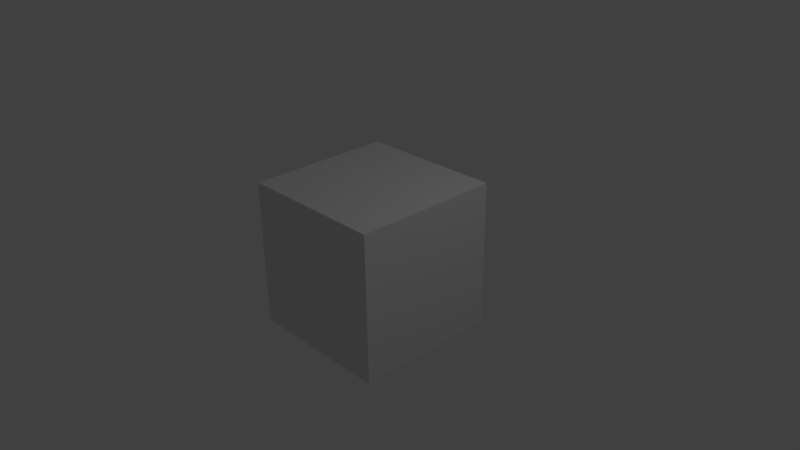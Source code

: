 # Source: Enrich_requirements.blend  (saved by Blender 2.78.0; exported with 4.5.12 LTS)
import bpy
from mathutils import Matrix  # noqa: F401  (used for matrix-valued properties, if any)

bpy.ops.wm.read_factory_settings(use_empty=True)
scene = bpy.context.scene
scene.name = 'Scene'

# ---- collections
col_collection_1 = bpy.data.collections.new('Collection 1'); scene.collection.children.link(col_collection_1)

# ---- materials (node trees are filled in below, after node groups)
mat_material = bpy.data.materials.new('Material')
mat_material.alpha_threshold = 0.0
mat_material.use_transparent_shadow = False
mat_material.roughness = 0.5
mat_material.line_color = (0.0, 0.0, 0.0, 1.0)

# ---- material node trees

# ---- world
world_world = bpy.data.worlds.new('World'); scene.world = world_world
world_world.color = (0.05088, 0.05088, 0.05088)
world_world.use_sun_shadow = False
world_world.sun_shadow_jitter_overblur = 0.0
world_world.cycles.sampling_method = 'MANUAL'

# ---- cameras
cam_camera = bpy.data.cameras.new('Camera')
cam_camera.clip_end = 100.0
cam_camera.lens = 35.0
cam_camera.sensor_width = 32.0
cam_camera.sensor_height = 18.0
cam_camera.ortho_scale = 7.314
cam_camera.dof.focus_distance = 0.0
cam_camera.dof.aperture_fstop = 128.0

# ---- lights
light_lamp = bpy.data.lights.new('Lamp', 'POINT')
light_lamp.transmission_factor = 0.0
light_lamp.cutoff_distance = 30.0
light_lamp.energy = 100.0
light_lamp.shadow_buffer_clip_start = 1.001
light_lamp.shadow_soft_size = 0.1
light_lamp.shadow_maximum_resolution = 0.006
light_lamp.use_absolute_resolution = True

# ---- meshes
me_cube = bpy.data.meshes.new('Cube')
me_cube.from_pydata([(1.0, 1.0, -1.0), (1.0, -1.0, -1.0), (-1.0, -1.0, -1.0), (-1.0, 1.0, -1.0), (1.0, 1.0, 1.0), (1.0, -1.0, 1.0), (-1.0, -1.0, 1.0), (-1.0, 1.0, 1.0)], [], [(0, 1, 2, 3), (4, 7, 6, 5), (0, 4, 5, 1), (1, 5, 6, 2), (2, 6, 7, 3), (4, 0, 3, 7)])
me_cube.materials.append(mat_material)
me_cube.use_remesh_preserve_volume = False
me_cube.use_remesh_preserve_attributes = False
me_cube.use_mirror_vertex_groups = False
me_cube.update()

# ---- objects
ob_cube = bpy.data.objects.new('Cube', me_cube)
ob_lamp = bpy.data.objects.new('Lamp', light_lamp)
ob_camera = bpy.data.objects.new('Camera', cam_camera)

# ---- transforms, parenting, visibility, modifiers, constraints
ob_cube.location = (0.0, 0.0, 0.0)
ob_cube.lock_rotations_4d = False
ob_cube.empty_display_type = 'ARROWS'
ob_cube.lineart.crease_threshold = 0.0
ob_lamp.location = (4.076, 1.005, 5.904)
ob_lamp.rotation_euler = (0.6503, 0.05522, 1.866)
ob_lamp.lock_rotations_4d = False
ob_lamp.empty_display_type = 'ARROWS'
ob_lamp.color = (0.0, 0.0, 0.0, 0.0)
ob_lamp.lineart.crease_threshold = 0.0
ob_camera.location = (7.481, -6.508, 5.344)
ob_camera.rotation_euler = (1.109, 0.01082, 0.8149)
ob_camera.lock_rotations_4d = False
ob_camera.empty_display_type = 'ARROWS'
ob_camera.color = (0.0, 0.0, 0.0, 0.0)
ob_camera.display_type = 'WIRE'
ob_camera.lineart.crease_threshold = 0.0

# ---- collection membership
col_collection_1.objects.link(ob_cube)
col_collection_1.objects.link(ob_lamp)
col_collection_1.objects.link(ob_camera)

# ---- scene / render settings (as saved in the file)
scene.camera = ob_camera
scene.frame_start = 1; scene.frame_end = 250; scene.frame_set(1)
scene.render.engine = 'BLENDER_EEVEE_NEXT'
scene.render.resolution_percentage = 50
scene.render.dither_intensity = 0.0
scene.cycles.use_denoising = False
scene.cycles.samples = 128
scene.cycles.sampling_pattern = 'TABULATED_SOBOL'
scene.cycles.light_sampling_threshold = 0.0
scene.cycles.use_adaptive_sampling = False
scene.cycles.use_light_tree = False
scene.cycles.blur_glossy = 0.0
scene.cycles.sample_clamp_indirect = 0.0
scene.view_settings.view_transform = 'Standard'
bpy.context.view_layer.update()
